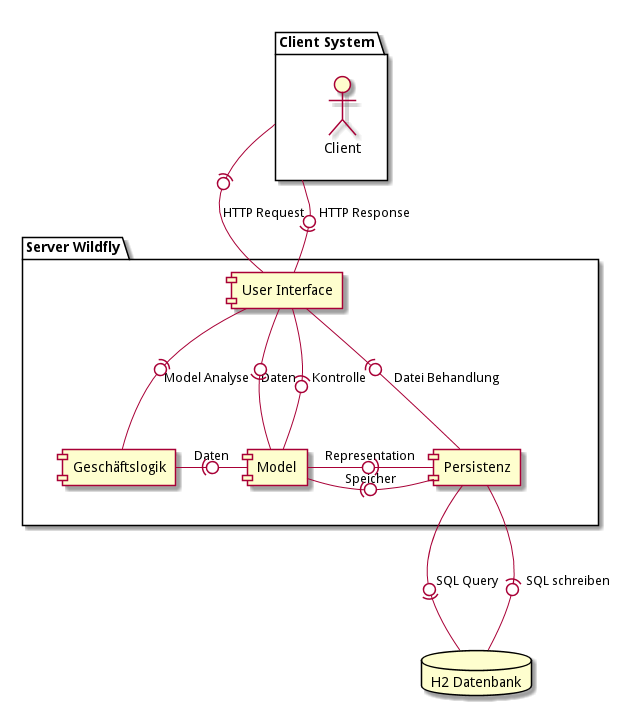

The diagram above was rendered by PlantUML. Its source (embedded in the PNG):
@startuml
package "Server Wildfly" as server{
together {
  [Persistenz] as per
  [Geschäftslogik] as gl
  [Model] as model
}
[User Interface] as ui

}

database "H2 Datenbank" as db

package "Client System" as ext {
actor "Client" as client
}

model -left(0- gl: "Daten"
model -right0)- per: "Representation"
model -right(0- per: "Speicher"
model -up0)-- ui: Daten
model -up(0-- ui: "   Kontrolle"

ui -(0- per: "Datei Behandlung"
ui -(0- gl: " Model Analyse"

db --up0)- per: "  SQL Query   "
db --up(0- per: "    SQL schreiben"


ui -up(0- ext: "HTTP Request"
ui -up0)- ext: "   HTTP Response"
@enduml